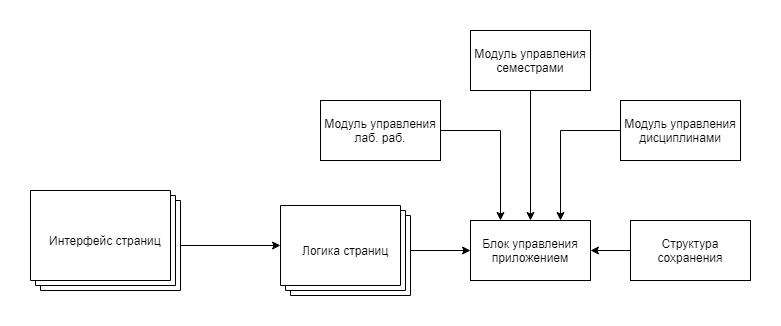

The diagram above was exported from draw.io. Its source (the exported page's mxGraphModel, read from the mxfile embedded in the PNG):
<mxGraphModel dx="1010" dy="533" grid="1" gridSize="10" guides="1" tooltips="1" connect="1" arrows="1" fold="1" page="1" pageScale="1" pageWidth="1100" pageHeight="850" background="#ffffff" math="0" shadow="0">
  <root>
    <mxCell id="0" />
    <mxCell id="1" parent="0" />
    <mxCell id="vrbr4IxrwmA8IfZ5mtgY-1" value="Структура сохранения" style="rounded=0;whiteSpace=wrap;html=1;" parent="1" vertex="1">
      <mxGeometry x="630" y="480" width="120" height="60" as="geometry" />
    </mxCell>
    <mxCell id="vrbr4IxrwmA8IfZ5mtgY-12" style="edgeStyle=orthogonalEdgeStyle;rounded=0;orthogonalLoop=1;jettySize=auto;html=1;exitX=0;exitY=0.5;exitDx=0;exitDy=0;entryX=1;entryY=0.5;entryDx=0;entryDy=0;" parent="1" source="vrbr4IxrwmA8IfZ5mtgY-1" target="vrbr4IxrwmA8IfZ5mtgY-8" edge="1">
      <mxGeometry relative="1" as="geometry">
        <mxPoint x="590" y="470" as="targetPoint" />
      </mxGeometry>
    </mxCell>
    <mxCell id="vrbr4IxrwmA8IfZ5mtgY-8" value="Блок управления приложением" style="rounded=0;whiteSpace=wrap;html=1;" parent="1" vertex="1">
      <mxGeometry x="470" y="480" width="120" height="60" as="geometry" />
    </mxCell>
    <mxCell id="vrbr4IxrwmA8IfZ5mtgY-26" style="edgeStyle=orthogonalEdgeStyle;rounded=0;orthogonalLoop=1;jettySize=auto;html=1;exitX=0.5;exitY=1;exitDx=0;exitDy=0;entryX=0.5;entryY=0;entryDx=0;entryDy=0;" parent="1" source="vrbr4IxrwmA8IfZ5mtgY-17" target="vrbr4IxrwmA8IfZ5mtgY-8" edge="1">
      <mxGeometry relative="1" as="geometry" />
    </mxCell>
    <mxCell id="vrbr4IxrwmA8IfZ5mtgY-17" value="Модуль управления семестрами" style="rounded=0;whiteSpace=wrap;html=1;" parent="1" vertex="1">
      <mxGeometry x="470" y="290" width="120" height="60" as="geometry" />
    </mxCell>
    <mxCell id="vrbr4IxrwmA8IfZ5mtgY-32" style="edgeStyle=orthogonalEdgeStyle;rounded=0;orthogonalLoop=1;jettySize=auto;html=1;exitX=0;exitY=0;exitDx=130;exitDy=50;entryX=0;entryY=0.5;entryDx=0;entryDy=0;exitPerimeter=0;" parent="1" source="vrbr4IxrwmA8IfZ5mtgY-34" target="vrbr4IxrwmA8IfZ5mtgY-8" edge="1">
      <mxGeometry relative="1" as="geometry">
        <mxPoint x="380" y="510" as="sourcePoint" />
        <Array as="points">
          <mxPoint x="410" y="510" />
        </Array>
      </mxGeometry>
    </mxCell>
    <mxCell id="vrbr4IxrwmA8IfZ5mtgY-34" value="Логика страниц" style="verticalLabelPosition=middle;verticalAlign=middle;html=1;shape=mxgraph.basic.layered_rect;dx=10;outlineConnect=0;labelPosition=center;align=center;" parent="1" vertex="1">
      <mxGeometry x="280" y="465" width="130" height="90" as="geometry" />
    </mxCell>
    <mxCell id="vrbr4IxrwmA8IfZ5mtgY-39" style="edgeStyle=orthogonalEdgeStyle;rounded=0;orthogonalLoop=1;jettySize=auto;html=1;exitX=0;exitY=0;exitDx=150;exitDy=55;exitPerimeter=0;entryX=0;entryY=0;entryDx=0;entryDy=40;entryPerimeter=0;" parent="1" source="vrbr4IxrwmA8IfZ5mtgY-35" target="vrbr4IxrwmA8IfZ5mtgY-34" edge="1">
      <mxGeometry relative="1" as="geometry" />
    </mxCell>
    <mxCell id="vrbr4IxrwmA8IfZ5mtgY-35" value="Интерфейс страниц" style="verticalLabelPosition=middle;verticalAlign=middle;html=1;shape=mxgraph.basic.layered_rect;dx=10;outlineConnect=0;labelPosition=center;align=center;" parent="1" vertex="1">
      <mxGeometry x="30" y="450" width="150" height="100" as="geometry" />
    </mxCell>
    <mxCell id="vrbr4IxrwmA8IfZ5mtgY-44" style="edgeStyle=orthogonalEdgeStyle;rounded=0;orthogonalLoop=1;jettySize=auto;html=1;exitX=1;exitY=0.5;exitDx=0;exitDy=0;entryX=0.25;entryY=0;entryDx=0;entryDy=0;" parent="1" source="vrbr4IxrwmA8IfZ5mtgY-40" target="vrbr4IxrwmA8IfZ5mtgY-8" edge="1">
      <mxGeometry relative="1" as="geometry" />
    </mxCell>
    <mxCell id="vrbr4IxrwmA8IfZ5mtgY-40" value="Модуль управления лаб. раб." style="rounded=0;whiteSpace=wrap;html=1;" parent="1" vertex="1">
      <mxGeometry x="320" y="360" width="120" height="60" as="geometry" />
    </mxCell>
    <mxCell id="vrbr4IxrwmA8IfZ5mtgY-43" style="edgeStyle=orthogonalEdgeStyle;rounded=0;orthogonalLoop=1;jettySize=auto;html=1;exitX=0;exitY=0.5;exitDx=0;exitDy=0;entryX=0.75;entryY=0;entryDx=0;entryDy=0;" parent="1" source="vrbr4IxrwmA8IfZ5mtgY-41" target="vrbr4IxrwmA8IfZ5mtgY-8" edge="1">
      <mxGeometry relative="1" as="geometry">
        <mxPoint x="550" y="480" as="targetPoint" />
        <Array as="points">
          <mxPoint x="560" y="390" />
        </Array>
      </mxGeometry>
    </mxCell>
    <mxCell id="vrbr4IxrwmA8IfZ5mtgY-41" value="Модуль управления дисциплинами" style="rounded=0;whiteSpace=wrap;html=1;" parent="1" vertex="1">
      <mxGeometry x="620" y="360" width="120" height="60" as="geometry" />
    </mxCell>
  </root>
</mxGraphModel>